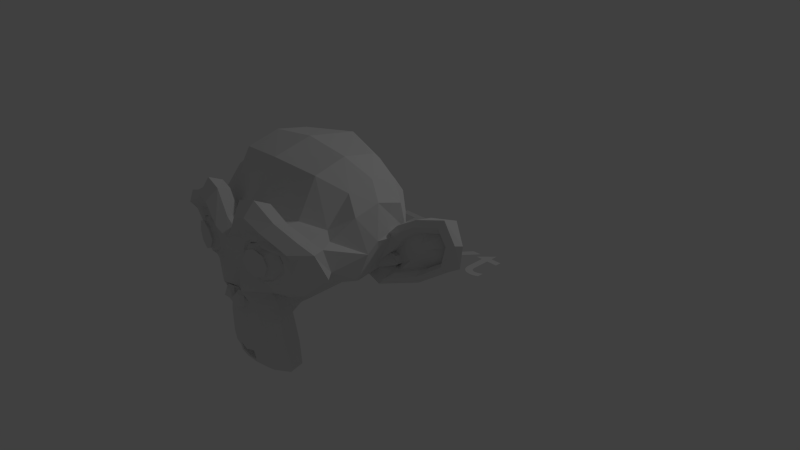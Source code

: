 # Source: TheMouse.blend  (saved by Blender 2.76.0; exported with 4.5.12 LTS)
import bpy
from mathutils import Matrix  # noqa: F401  (used for matrix-valued properties, if any)

bpy.ops.wm.read_factory_settings(use_empty=True)
scene = bpy.context.scene
scene.name = 'Scene'

# ---- collections
col_collection_1 = bpy.data.collections.new('Collection 1'); scene.collection.children.link(col_collection_1)

# ---- materials (node trees are filled in below, after node groups)
mat_material = bpy.data.materials.new('Material')
mat_material.alpha_threshold = 0.0
mat_material.use_transparent_shadow = False
mat_material.roughness = 0.5
mat_material.line_color = (0.0, 0.0, 0.0, 1.0)

# ---- material node trees

# ---- world
world_world = bpy.data.worlds.new('World'); scene.world = world_world
world_world.color = (0.05088, 0.05088, 0.05088)
world_world.use_sun_shadow = False
world_world.sun_shadow_jitter_overblur = 0.0
world_world.cycles.sampling_method = 'MANUAL'
world_world.cycles.sample_map_resolution = 256

# ---- cameras
cam_camera = bpy.data.cameras.new('Camera')
cam_camera.clip_end = 100.0
cam_camera.lens = 35.0
cam_camera.sensor_width = 32.0
cam_camera.sensor_height = 18.0
cam_camera.ortho_scale = 7.314
cam_camera.dof.focus_distance = 0.0
cam_camera.dof.aperture_fstop = 128.0

# ---- lights
light_lamp = bpy.data.lights.new('Lamp', 'POINT')
light_lamp.transmission_factor = 0.0
light_lamp.cutoff_distance = 30.0
light_lamp.energy = 100.0
light_lamp.shadow_buffer_clip_start = 1.001
light_lamp.shadow_soft_size = 0.1
light_lamp.shadow_maximum_resolution = 0.006
light_lamp.use_absolute_resolution = True
light_lamp.cycles.use_multiple_importance_sampling = False

# ---- meshes
me_suzanne = bpy.data.meshes.new('Suzanne')
me_suzanne.from_pydata([(0.4375, -0.7656, 0.1641), (-0.4375, -0.7656, 0.1641), (0.5, -0.6875, 0.09375), (-0.5, -0.6875, 0.09375), (0.5469, -0.5781, 0.05469), (-0.5469, -0.5781, 0.05469), (0.3516, -0.6172, -0.02344), (-0.3516, -0.6172, -0.02344), (0.3516, -0.7188, 0.03125), (-0.3516, -0.7188, 0.03125), (0.3516, -0.7812, 0.1328), (-0.3516, -0.7812, 0.1328), (0.2734, -0.7969, 0.1641), (-0.2734, -0.7969, 0.1641), (0.2031, -0.7422, 0.09375), (-0.2031, -0.7422, 0.09375), (0.1562, -0.6484, 0.05469), (-0.1562, -0.6484, 0.05469), (0.07812, -0.6562, 0.2422), (-0.07812, -0.6562, 0.2422), (0.1406, -0.7422, 0.2422), (-0.1406, -0.7422, 0.2422), (0.2422, -0.7969, 0.2422), (-0.2422, -0.7969, 0.2422), (0.2734, -0.7969, 0.3281), (-0.2734, -0.7969, 0.3281), (0.2031, -0.7422, 0.3906), (-0.2031, -0.7422, 0.3906), (0.1562, -0.6484, 0.4375), (-0.1562, -0.6484, 0.4375), (0.3516, -0.6172, 0.5156), (-0.3516, -0.6172, 0.5156), (0.3516, -0.7188, 0.4531), (-0.3516, -0.7188, 0.4531), (0.3516, -0.7812, 0.3594), (-0.3516, -0.7812, 0.3594), (0.4375, -0.7656, 0.3281), (-0.4375, -0.7656, 0.3281), (0.5, -0.6875, 0.3906), (-0.5, -0.6875, 0.3906), (0.5469, -0.5781, 0.4375), (-0.5469, -0.5781, 0.4375), (0.625, -0.5625, 0.2422), (-0.625, -0.5625, 0.2422), (0.5625, -0.6719, 0.2422), (-0.5625, -0.6719, 0.2422), (0.4688, -0.7578, 0.2422), (-0.4688, -0.7578, 0.2422), (0.4766, -0.7734, 0.2422), (-0.4766, -0.7734, 0.2422), (0.4453, -0.7812, 0.3359), (-0.4453, -0.7812, 0.3359), (0.3516, -0.8047, 0.375), (-0.3516, -0.8047, 0.375), (0.2656, -0.8203, 0.3359), (-0.2656, -0.8203, 0.3359), (0.2266, -0.8203, 0.2422), (-0.2266, -0.8203, 0.2422), (0.2656, -0.8203, 0.1562), (-0.2656, -0.8203, 0.1562), (0.3516, -0.8281, 0.2422), (-0.3516, -0.8281, 0.2422), (0.3516, -0.8047, 0.1172), (-0.3516, -0.8047, 0.1172), (0.4453, -0.7812, 0.1562), (-0.4453, -0.7812, 0.1562), (0.0, -0.7422, 0.4297), (0.0, -0.8203, 0.3516), (0.0, -0.7344, -0.6797), (0.0, -0.7812, -0.3203), (0.0, -0.7969, -0.1875), (0.0, -0.7188, -0.7734), (0.0, -0.6016, 0.4062), (0.0, -0.5703, 0.5703), (0.0, 0.5469, 0.8984), (0.0, 0.8516, 0.5625), (0.0, 0.8281, 0.07031), (0.0, 0.3516, -0.3828), (0.2031, -0.5625, -0.1875), (-0.2031, -0.5625, -0.1875), (0.3125, -0.5703, -0.4375), (-0.3125, -0.5703, -0.4375), (0.3516, -0.5703, -0.6953), (-0.3516, -0.5703, -0.6953), (0.3672, -0.5312, -0.8906), (-0.3672, -0.5312, -0.8906), (0.3281, -0.5234, -0.9453), (-0.3281, -0.5234, -0.9453), (0.1797, -0.5547, -0.9688), (-0.1797, -0.5547, -0.9688), (0.0, -0.5781, -0.9844), (0.4375, -0.5312, -0.1406), (-0.4375, -0.5312, -0.1406), (0.6328, -0.5391, -0.03906), (-0.6328, -0.5391, -0.03906), (0.8281, -0.4453, 0.1484), (-0.8281, -0.4453, 0.1484), (0.8594, -0.5938, 0.4297), (-0.8594, -0.5938, 0.4297), (0.7109, -0.625, 0.4844), (-0.7109, -0.625, 0.4844), (0.4922, -0.6875, 0.6016), (-0.4922, -0.6875, 0.6016), (0.3203, -0.7344, 0.7578), (-0.3203, -0.7344, 0.7578), (0.1562, -0.7578, 0.7188), (-0.1562, -0.7578, 0.7188), (0.0625, -0.75, 0.4922), (-0.0625, -0.75, 0.4922), (0.1641, -0.7734, 0.4141), (-0.1641, -0.7734, 0.4141), (0.125, -0.7656, 0.3047), (-0.125, -0.7656, 0.3047), (0.2031, -0.7422, 0.09375), (-0.2031, -0.7422, 0.09375), (0.375, -0.7031, 0.01562), (-0.375, -0.7031, 0.01562), (0.4922, -0.6719, 0.0625), (-0.4922, -0.6719, 0.0625), (0.625, -0.6484, 0.1875), (-0.625, -0.6484, 0.1875), (0.6406, -0.6484, 0.2969), (-0.6406, -0.6484, 0.2969), (0.6016, -0.6641, 0.375), (-0.6016, -0.6641, 0.375), (0.4297, -0.7188, 0.4375), (-0.4297, -0.7188, 0.4375), (0.25, -0.7578, 0.4688), (-0.25, -0.7578, 0.4688), (0.0, -0.7344, -0.7656), (0.1094, -0.7344, -0.7188), (-0.1094, -0.7344, -0.7188), (0.1172, -0.7109, -0.8359), (-0.1172, -0.7109, -0.8359), (0.0625, -0.6953, -0.8828), (-0.0625, -0.6953, -0.8828), (0.0, -0.6875, -0.8906), (0.0, -0.75, -0.1953), (0.0, -0.7422, -0.1406), (0.1016, -0.7422, -0.1484), (-0.1016, -0.7422, -0.1484), (0.125, -0.75, -0.2266), (-0.125, -0.75, -0.2266), (0.08594, -0.7422, -0.2891), (-0.08594, -0.7422, -0.2891), (0.3984, -0.6719, -0.04688), (-0.3984, -0.6719, -0.04688), (0.6172, -0.625, 0.05469), (-0.6172, -0.625, 0.05469), (0.7266, -0.6016, 0.2031), (-0.7266, -0.6016, 0.2031), (0.7422, -0.6562, 0.375), (-0.7422, -0.6562, 0.375), (0.6875, -0.7266, 0.4141), (-0.6875, -0.7266, 0.4141), (0.4375, -0.7969, 0.5469), (-0.4375, -0.7969, 0.5469), (0.3125, -0.8359, 0.6406), (-0.3125, -0.8359, 0.6406), (0.2031, -0.8516, 0.6172), (-0.2031, -0.8516, 0.6172), (0.1016, -0.8438, 0.4297), (-0.1016, -0.8438, 0.4297), (0.125, -0.8125, -0.1016), (-0.125, -0.8125, -0.1016), (0.2109, -0.7109, -0.4453), (-0.2109, -0.7109, -0.4453), (0.25, -0.6875, -0.7031), (-0.25, -0.6875, -0.7031), (0.2656, -0.6641, -0.8203), (-0.2656, -0.6641, -0.8203), (0.2344, -0.6328, -0.9141), (-0.2344, -0.6328, -0.9141), (0.1641, -0.6328, -0.9297), (-0.1641, -0.6328, -0.9297), (0.0, -0.6406, -0.9453), (0.0, -0.7266, 0.04688), (0.0, -0.7656, 0.2109), (0.3281, -0.7422, 0.4766), (-0.3281, -0.7422, 0.4766), (0.1641, -0.75, 0.1406), (-0.1641, -0.75, 0.1406), (0.1328, -0.7578, 0.2109), (-0.1328, -0.7578, 0.2109), (0.1172, -0.7344, -0.6875), (-0.1172, -0.7344, -0.6875), (0.07812, -0.75, -0.4453), (-0.07812, -0.75, -0.4453), (0.0, -0.75, -0.4453), (0.0, -0.7422, -0.3281), (0.09375, -0.7812, -0.2734), (-0.09375, -0.7812, -0.2734), (0.1328, -0.7969, -0.2266), (-0.1328, -0.7969, -0.2266), (0.1094, -0.7812, -0.1328), (-0.1094, -0.7812, -0.1328), (0.03906, -0.7812, -0.125), (-0.03906, -0.7812, -0.125), (0.0, -0.8281, -0.2031), (0.04688, -0.8125, -0.1484), (-0.04688, -0.8125, -0.1484), (0.09375, -0.8125, -0.1562), (-0.09375, -0.8125, -0.1562), (0.1094, -0.8281, -0.2266), (-0.1094, -0.8281, -0.2266), (0.07812, -0.8047, -0.25), (-0.07812, -0.8047, -0.25), (0.0, -0.8047, -0.2891), (0.2578, -0.5547, -0.3125), (-0.2578, -0.5547, -0.3125), (0.1641, -0.7109, -0.2422), (-0.1641, -0.7109, -0.2422), (0.1797, -0.7109, -0.3125), (-0.1797, -0.7109, -0.3125), (0.2344, -0.5547, -0.25), (-0.2344, -0.5547, -0.25), (0.0, -0.6875, -0.875), (0.04688, -0.6875, -0.8672), (-0.04688, -0.6875, -0.8672), (0.09375, -0.7109, -0.8203), (-0.09375, -0.7109, -0.8203), (0.09375, -0.7266, -0.7422), (-0.09375, -0.7266, -0.7422), (0.0, -0.6562, -0.7812), (0.09375, -0.6641, -0.75), (-0.09375, -0.6641, -0.75), (0.09375, -0.6406, -0.8125), (-0.09375, -0.6406, -0.8125), (0.04688, -0.6328, -0.8516), (-0.04688, -0.6328, -0.8516), (0.0, -0.6328, -0.8594), (0.1719, -0.7812, 0.2188), (-0.1719, -0.7812, 0.2188), (0.1875, -0.7734, 0.1562), (-0.1875, -0.7734, 0.1562), (0.3359, -0.7578, 0.4297), (-0.3359, -0.7578, 0.4297), (0.2734, -0.7734, 0.4219), (-0.2734, -0.7734, 0.4219), (0.4219, -0.7734, 0.3984), (-0.4219, -0.7734, 0.3984), (0.5625, -0.6953, 0.3516), (-0.5625, -0.6953, 0.3516), (0.5859, -0.6875, 0.2891), (-0.5859, -0.6875, 0.2891), (0.5781, -0.6797, 0.1953), (-0.5781, -0.6797, 0.1953), (0.4766, -0.7188, 0.1016), (-0.4766, -0.7188, 0.1016), (0.375, -0.7422, 0.0625), (-0.375, -0.7422, 0.0625), (0.2266, -0.7812, 0.1094), (-0.2266, -0.7812, 0.1094), (0.1797, -0.7812, 0.2969), (-0.1797, -0.7812, 0.2969), (0.2109, -0.7812, 0.375), (-0.2109, -0.7812, 0.375), (0.2344, -0.7578, 0.3594), (-0.2344, -0.7578, 0.3594), (0.1953, -0.7578, 0.2969), (-0.1953, -0.7578, 0.2969), (0.2422, -0.7578, 0.125), (-0.2422, -0.7578, 0.125), (0.375, -0.7266, 0.08594), (-0.375, -0.7266, 0.08594), (0.4609, -0.7031, 0.1172), (-0.4609, -0.7031, 0.1172), (0.5469, -0.6719, 0.2109), (-0.5469, -0.6719, 0.2109), (0.5547, -0.6719, 0.2812), (-0.5547, -0.6719, 0.2812), (0.5312, -0.6797, 0.3359), (-0.5312, -0.6797, 0.3359), (0.4141, -0.75, 0.3906), (-0.4141, -0.75, 0.3906), (0.2812, -0.7656, 0.3984), (-0.2812, -0.7656, 0.3984), (0.3359, -0.75, 0.4062), (-0.3359, -0.75, 0.4062), (0.2031, -0.75, 0.1719), (-0.2031, -0.75, 0.1719), (0.1953, -0.75, 0.2266), (-0.1953, -0.75, 0.2266), (0.1094, -0.6094, 0.4609), (-0.1094, -0.6094, 0.4609), (0.1953, -0.6172, 0.6641), (-0.1953, -0.6172, 0.6641), (0.3359, -0.5938, 0.6875), (-0.3359, -0.5938, 0.6875), (0.4844, -0.5547, 0.5547), (-0.4844, -0.5547, 0.5547), (0.6797, -0.4922, 0.4531), (-0.6797, -0.4922, 0.4531), (0.7969, -0.4609, 0.4062), (-0.7969, -0.4609, 0.4062), (0.7734, -0.375, 0.1641), (-0.7734, -0.375, 0.1641), (0.6016, -0.4141, 0.0), (-0.6016, -0.4141, 0.0), (0.4375, -0.4688, -0.09375), (-0.4375, -0.4688, -0.09375), (0.0, -0.2891, 0.8984), (0.0, 0.07812, 0.9844), (0.0, 0.6719, -0.1953), (0.0, -0.1875, -0.4609), (0.0, -0.4609, -0.9766), (0.0, -0.3438, -0.8047), (0.0, -0.3203, -0.5703), (0.0, -0.2812, -0.4844), (0.8516, -0.05469, 0.2344), (-0.8516, -0.05469, 0.2344), (0.8594, 0.04688, 0.3203), (-0.8594, 0.04688, 0.3203), (0.7734, 0.4375, 0.2656), (-0.7734, 0.4375, 0.2656), (0.4609, 0.7031, 0.4375), (-0.4609, 0.7031, 0.4375), (0.7344, -0.07031, -0.04688), (-0.7344, -0.07031, -0.04688), (0.5938, 0.1641, -0.125), (-0.5938, 0.1641, -0.125), (0.6406, 0.4297, -0.007812), (-0.6406, 0.4297, -0.007812), (0.3359, 0.6641, 0.05469), (-0.3359, 0.6641, 0.05469), (0.2344, -0.4062, -0.3516), (-0.2344, -0.4062, -0.3516), (0.1797, -0.2578, -0.4141), (-0.1797, -0.2578, -0.4141), (0.2891, -0.3828, -0.7109), (-0.2891, -0.3828, -0.7109), (0.25, -0.3906, -0.5), (-0.25, -0.3906, -0.5), (0.3281, -0.3984, -0.9141), (-0.3281, -0.3984, -0.9141), (0.1406, -0.3672, -0.7578), (-0.1406, -0.3672, -0.7578), (0.125, -0.3594, -0.5391), (-0.125, -0.3594, -0.5391), (0.1641, -0.4375, -0.9453), (-0.1641, -0.4375, -0.9453), (0.2188, -0.4297, -0.2812), (-0.2188, -0.4297, -0.2812), (0.2109, -0.4688, -0.2266), (-0.2109, -0.4688, -0.2266), (0.2031, -0.5, -0.1719), (-0.2031, -0.5, -0.1719), (0.2109, -0.1641, -0.3906), (-0.2109, -0.1641, -0.3906), (0.2969, 0.2656, -0.3125), (-0.2969, 0.2656, -0.3125), (0.3438, 0.5391, -0.1484), (-0.3438, 0.5391, -0.1484), (0.4531, 0.3828, 0.8672), (-0.4531, 0.3828, 0.8672), (0.4531, 0.07031, 0.9297), (-0.4531, 0.07031, 0.9297), (0.4531, -0.2344, 0.8516), (-0.4531, -0.2344, 0.8516), (0.4609, -0.4297, 0.5234), (-0.4609, -0.4297, 0.5234), (0.7266, -0.3359, 0.4062), (-0.7266, -0.3359, 0.4062), (0.6328, -0.2812, 0.4531), (-0.6328, -0.2812, 0.4531), (0.6406, -0.05469, 0.7031), (-0.6406, -0.05469, 0.7031), (0.7969, -0.125, 0.5625), (-0.7969, -0.125, 0.5625), (0.7969, 0.1172, 0.6172), (-0.7969, 0.1172, 0.6172), (0.6406, 0.1953, 0.75), (-0.6406, 0.1953, 0.75), (0.6406, 0.4453, 0.6797), (-0.6406, 0.4453, 0.6797), (0.7969, 0.3594, 0.5391), (-0.7969, 0.3594, 0.5391), (0.6172, 0.5859, 0.3281), (-0.6172, 0.5859, 0.3281), (0.4844, 0.5469, 0.02344), (-0.4844, 0.5469, 0.02344), (0.8203, 0.2031, 0.3281), (-0.8203, 0.2031, 0.3281), (0.4062, -0.1484, -0.1719), (-0.4062, -0.1484, -0.1719), (0.4297, 0.2109, -0.1953), (-0.4297, 0.2109, -0.1953), (0.8906, 0.2344, 0.4062), (-0.8906, 0.2344, 0.4062), (0.7734, 0.125, -0.1406), (-0.7734, 0.125, -0.1406), (1.039, 0.3281, -0.1016), (-1.039, 0.3281, -0.1016), (1.281, 0.4297, 0.05469), (-1.281, 0.4297, 0.05469), (1.352, 0.4219, 0.3203), (-1.352, 0.4219, 0.3203), (1.234, 0.4219, 0.5078), (-1.234, 0.4219, 0.5078), (1.023, 0.3125, 0.4766), (-1.023, 0.3125, 0.4766), (1.016, 0.2891, 0.4141), (-1.016, 0.2891, 0.4141), (1.188, 0.3906, 0.4375), (-1.188, 0.3906, 0.4375), (1.266, 0.4062, 0.2891), (-1.266, 0.4062, 0.2891), (1.211, 0.4062, 0.07812), (-1.211, 0.4062, 0.07812), (1.031, 0.3047, -0.03906), (-1.031, 0.3047, -0.03906), (0.8281, 0.1328, -0.07031), (-0.8281, 0.1328, -0.07031), (0.9219, 0.2188, 0.3594), (-0.9219, 0.2188, 0.3594), (0.9453, 0.2891, 0.3047), (-0.9453, 0.2891, 0.3047), (0.8828, 0.2109, -0.02344), (-0.8828, 0.2109, -0.02344), (1.039, 0.3672, 0.0), (-1.039, 0.3672, 0.0), (1.188, 0.4453, 0.09375), (-1.188, 0.4453, 0.09375), (1.234, 0.4453, 0.25), (-1.234, 0.4453, 0.25), (1.172, 0.4375, 0.3594), (-1.172, 0.4375, 0.3594), (1.023, 0.3594, 0.3438), (-1.023, 0.3594, 0.3438), (0.8438, 0.2109, 0.2891), (-0.8438, 0.2109, 0.2891), (0.8359, 0.2734, 0.1719), (-0.8359, 0.2734, 0.1719), (0.7578, 0.2734, 0.09375), (-0.7578, 0.2734, 0.09375), (0.8203, 0.2734, 0.08594), (-0.8203, 0.2734, 0.08594), (0.8438, 0.2734, 0.01562), (-0.8438, 0.2734, 0.01562), (0.8125, 0.2734, -0.01562), (-0.8125, 0.2734, -0.01562), (0.7266, 0.07031, 0.0), (-0.7266, 0.07031, 0.0), (0.7188, 0.1719, -0.02344), (-0.7188, 0.1719, -0.02344), (0.7188, 0.1875, 0.03906), (-0.7188, 0.1875, 0.03906), (0.7969, 0.2109, 0.2031), (-0.7969, 0.2109, 0.2031), (0.8906, 0.2656, 0.2422), (-0.8906, 0.2656, 0.2422), (0.8906, 0.3203, 0.2344), (-0.8906, 0.3203, 0.2344), (0.8125, 0.3203, -0.01562), (-0.8125, 0.3203, -0.01562), (0.8516, 0.3203, 0.01562), (-0.8516, 0.3203, 0.01562), (0.8281, 0.3203, 0.07812), (-0.8281, 0.3203, 0.07812), (0.7656, 0.3203, 0.09375), (-0.7656, 0.3203, 0.09375), (0.8438, 0.3203, 0.1719), (-0.8438, 0.3203, 0.1719), (1.039, 0.4141, 0.3281), (-1.039, 0.4141, 0.3281), (1.188, 0.4844, 0.3438), (-1.188, 0.4844, 0.3438), (1.258, 0.4922, 0.2422), (-1.258, 0.4922, 0.2422), (1.211, 0.4844, 0.08594), (-1.211, 0.4844, 0.08594), (1.047, 0.4219, 0.0), (-1.047, 0.4219, 0.0), (0.8828, 0.2656, -0.01562), (-0.8828, 0.2656, -0.01562), (0.9531, 0.3438, 0.2891), (-0.9531, 0.3438, 0.2891), (0.8906, 0.3281, 0.1094), (-0.8906, 0.3281, 0.1094), (0.9375, 0.3359, 0.0625), (-0.9375, 0.3359, 0.0625), (1.0, 0.3672, 0.125), (-1.0, 0.3672, 0.125), (0.9609, 0.3516, 0.1719), (-0.9609, 0.3516, 0.1719), (1.016, 0.375, 0.2344), (-1.016, 0.375, 0.2344), (1.055, 0.3828, 0.1875), (-1.055, 0.3828, 0.1875), (1.109, 0.3906, 0.2109), (-1.109, 0.3906, 0.2109), (1.086, 0.3906, 0.2734), (-1.086, 0.3906, 0.2734), (1.023, 0.4844, 0.4375), (-1.023, 0.4844, 0.4375), (1.25, 0.5469, 0.4688), (-1.25, 0.5469, 0.4688), (1.367, 0.5, 0.2969), (-1.367, 0.5, 0.2969), (1.312, 0.5312, 0.05469), (-1.312, 0.5312, 0.05469), (1.039, 0.4922, -0.08594), (-1.039, 0.4922, -0.08594), (0.7891, 0.3281, -0.125), (-0.7891, 0.3281, -0.125), (0.8594, 0.3828, 0.3828), (-0.8594, 0.3828, 0.3828)], [], [(46, 0, 2, 44), (3, 1, 47, 45), (44, 2, 4, 42), (5, 3, 45, 43), (2, 8, 6, 4), (7, 9, 3, 5), (0, 10, 8, 2), (9, 11, 1, 3), (10, 12, 14, 8), (15, 13, 11, 9), (8, 14, 16, 6), (17, 15, 9, 7), (14, 20, 18, 16), (19, 21, 15, 17), (12, 22, 20, 14), (21, 23, 13, 15), (22, 24, 26, 20), (27, 25, 23, 21), (20, 26, 28, 18), (29, 27, 21, 19), (26, 32, 30, 28), (31, 33, 27, 29), (24, 34, 32, 26), (33, 35, 25, 27), (34, 36, 38, 32), (39, 37, 35, 33), (32, 38, 40, 30), (41, 39, 33, 31), (38, 44, 42, 40), (43, 45, 39, 41), (36, 46, 44, 38), (45, 47, 37, 39), (46, 36, 50, 48), (51, 37, 47, 49), (36, 34, 52, 50), (53, 35, 37, 51), (34, 24, 54, 52), (55, 25, 35, 53), (24, 22, 56, 54), (57, 23, 25, 55), (22, 12, 58, 56), (59, 13, 23, 57), (12, 10, 62, 58), (63, 11, 13, 59), (10, 0, 64, 62), (65, 1, 11, 63), (0, 46, 48, 64), (49, 47, 1, 65), (60, 64, 48), (49, 65, 61), (62, 64, 60), (61, 65, 63), (60, 58, 62), (63, 59, 61), (60, 56, 58), (59, 57, 61), (60, 54, 56), (57, 55, 61), (60, 52, 54), (55, 53, 61), (60, 50, 52), (53, 51, 61), (60, 48, 50), (51, 49, 61), (88, 173, 175, 90), (175, 174, 89, 90), (86, 171, 173, 88), (174, 172, 87, 89), (84, 169, 171, 86), (172, 170, 85, 87), (82, 167, 169, 84), (170, 168, 83, 85), (80, 165, 167, 82), (168, 166, 81, 83), (78, 91, 145, 163), (146, 92, 79, 164), (91, 93, 147, 145), (148, 94, 92, 146), (93, 95, 149, 147), (150, 96, 94, 148), (95, 97, 151, 149), (152, 98, 96, 150), (97, 99, 153, 151), (154, 100, 98, 152), (99, 101, 155, 153), (156, 102, 100, 154), (101, 103, 157, 155), (158, 104, 102, 156), (103, 105, 159, 157), (160, 106, 104, 158), (105, 107, 161, 159), (162, 108, 106, 160), (107, 66, 67, 161), (67, 66, 108, 162), (109, 127, 159, 161), (160, 128, 110, 162), (127, 178, 157, 159), (158, 179, 128, 160), (125, 155, 157, 178), (158, 156, 126, 179), (123, 153, 155, 125), (156, 154, 124, 126), (121, 151, 153, 123), (154, 152, 122, 124), (119, 149, 151, 121), (152, 150, 120, 122), (117, 147, 149, 119), (150, 148, 118, 120), (115, 145, 147, 117), (148, 146, 116, 118), (113, 163, 145, 115), (146, 164, 114, 116), (113, 180, 176, 163), (176, 181, 114, 164), (109, 161, 67, 111), (67, 162, 110, 112), (111, 67, 177, 182), (177, 67, 112, 183), (176, 180, 182, 177), (183, 181, 176, 177), (134, 136, 175, 173), (175, 136, 135, 174), (132, 134, 173, 171), (174, 135, 133, 172), (130, 132, 171, 169), (172, 133, 131, 170), (165, 186, 184, 167), (185, 187, 166, 168), (130, 169, 167, 184), (168, 170, 131, 185), (143, 189, 188, 186), (188, 189, 144, 187), (184, 186, 188, 68), (188, 187, 185, 68), (129, 130, 184, 68), (185, 131, 129, 68), (141, 192, 190, 143), (191, 193, 142, 144), (139, 194, 192, 141), (193, 195, 140, 142), (138, 196, 194, 139), (195, 197, 138, 140), (137, 70, 196, 138), (197, 70, 137, 138), (189, 143, 190, 69), (191, 144, 189, 69), (69, 190, 205, 207), (206, 191, 69, 207), (70, 198, 199, 196), (200, 198, 70, 197), (196, 199, 201, 194), (202, 200, 197, 195), (194, 201, 203, 192), (204, 202, 195, 193), (192, 203, 205, 190), (206, 204, 193, 191), (198, 203, 201, 199), (202, 204, 198, 200), (198, 207, 205, 203), (206, 207, 198, 204), (138, 139, 163, 176), (164, 140, 138, 176), (139, 141, 210, 163), (211, 142, 140, 164), (141, 143, 212, 210), (213, 144, 142, 211), (143, 186, 165, 212), (166, 187, 144, 213), (80, 208, 212, 165), (213, 209, 81, 166), (208, 214, 210, 212), (211, 215, 209, 213), (78, 163, 210, 214), (211, 164, 79, 215), (130, 129, 71, 221), (71, 129, 131, 222), (132, 130, 221, 219), (222, 131, 133, 220), (134, 132, 219, 217), (220, 133, 135, 218), (136, 134, 217, 216), (218, 135, 136, 216), (216, 217, 228, 230), (229, 218, 216, 230), (217, 219, 226, 228), (227, 220, 218, 229), (219, 221, 224, 226), (225, 222, 220, 227), (221, 71, 223, 224), (223, 71, 222, 225), (223, 230, 228, 224), (229, 230, 223, 225), (224, 228, 226), (227, 229, 225), (182, 180, 233, 231), (234, 181, 183, 232), (111, 182, 231, 253), (232, 183, 112, 254), (109, 111, 253, 255), (254, 112, 110, 256), (180, 113, 251, 233), (252, 114, 181, 234), (113, 115, 249, 251), (250, 116, 114, 252), (115, 117, 247, 249), (248, 118, 116, 250), (117, 119, 245, 247), (246, 120, 118, 248), (119, 121, 243, 245), (244, 122, 120, 246), (121, 123, 241, 243), (242, 124, 122, 244), (123, 125, 239, 241), (240, 126, 124, 242), (125, 178, 235, 239), (236, 179, 126, 240), (178, 127, 237, 235), (238, 128, 179, 236), (127, 109, 255, 237), (256, 110, 128, 238), (237, 255, 257, 275), (258, 256, 238, 276), (235, 237, 275, 277), (276, 238, 236, 278), (239, 235, 277, 273), (278, 236, 240, 274), (241, 239, 273, 271), (274, 240, 242, 272), (243, 241, 271, 269), (272, 242, 244, 270), (245, 243, 269, 267), (270, 244, 246, 268), (247, 245, 267, 265), (268, 246, 248, 266), (249, 247, 265, 263), (266, 248, 250, 264), (251, 249, 263, 261), (264, 250, 252, 262), (233, 251, 261, 279), (262, 252, 234, 280), (255, 253, 259, 257), (260, 254, 256, 258), (253, 231, 281, 259), (282, 232, 254, 260), (231, 233, 279, 281), (280, 234, 232, 282), (66, 107, 283, 72), (284, 108, 66, 72), (107, 105, 285, 283), (286, 106, 108, 284), (105, 103, 287, 285), (288, 104, 106, 286), (103, 101, 289, 287), (290, 102, 104, 288), (101, 99, 291, 289), (292, 100, 102, 290), (99, 97, 293, 291), (294, 98, 100, 292), (97, 95, 295, 293), (296, 96, 98, 294), (95, 93, 297, 295), (298, 94, 96, 296), (93, 91, 299, 297), (300, 92, 94, 298), (307, 308, 327, 337), (328, 308, 307, 338), (306, 307, 337, 335), (338, 307, 306, 336), (305, 306, 335, 339), (336, 306, 305, 340), (88, 90, 305, 339), (305, 90, 89, 340), (86, 88, 339, 333), (340, 89, 87, 334), (84, 86, 333, 329), (334, 87, 85, 330), (82, 84, 329, 331), (330, 85, 83, 332), (329, 335, 337, 331), (338, 336, 330, 332), (329, 333, 339, 335), (340, 334, 330, 336), (325, 331, 337, 327), (338, 332, 326, 328), (80, 82, 331, 325), (332, 83, 81, 326), (208, 341, 343, 214), (344, 342, 209, 215), (80, 325, 341, 208), (342, 326, 81, 209), (78, 214, 343, 345), (344, 215, 79, 346), (78, 345, 299, 91), (300, 346, 79, 92), (76, 323, 351, 303), (352, 324, 76, 303), (303, 351, 349, 77), (350, 352, 303, 77), (77, 349, 347, 304), (348, 350, 77, 304), (304, 347, 327, 308), (328, 348, 304, 308), (325, 327, 347, 341), (348, 328, 326, 342), (295, 297, 317, 309), (318, 298, 296, 310), (75, 315, 323, 76), (324, 316, 75, 76), (301, 357, 355, 302), (356, 358, 301, 302), (302, 355, 353, 74), (354, 356, 302, 74), (74, 353, 315, 75), (316, 354, 74, 75), (291, 293, 361, 363), (362, 294, 292, 364), (363, 361, 367, 365), (368, 362, 364, 366), (365, 367, 369, 371), (370, 368, 366, 372), (371, 369, 375, 373), (376, 370, 372, 374), (313, 377, 373, 375), (374, 378, 314, 376), (315, 353, 373, 377), (374, 354, 316, 378), (353, 355, 371, 373), (372, 356, 354, 374), (355, 357, 365, 371), (366, 358, 356, 372), (357, 359, 363, 365), (364, 360, 358, 366), (289, 291, 363, 359), (364, 292, 290, 360), (73, 359, 357, 301), (358, 360, 73, 301), (283, 285, 287, 289), (288, 286, 284, 290), (283, 289, 359, 73), (360, 290, 284, 73), (72, 283, 73), (73, 284, 72), (293, 295, 309, 361), (310, 296, 294, 362), (309, 311, 367, 361), (368, 312, 310, 362), (311, 381, 369, 367), (370, 382, 312, 368), (313, 375, 369, 381), (370, 376, 314, 382), (347, 349, 385, 383), (386, 350, 348, 384), (317, 383, 385, 319), (386, 384, 318, 320), (297, 299, 383, 317), (384, 300, 298, 318), (299, 343, 341, 383), (342, 344, 300, 384), (341, 347, 383), (384, 348, 342), (299, 345, 343), (344, 346, 300), (313, 321, 379, 377), (380, 322, 314, 378), (315, 377, 379, 323), (380, 378, 316, 324), (319, 385, 379, 321), (380, 386, 320, 322), (349, 351, 379, 385), (380, 352, 350, 386), (323, 379, 351), (352, 380, 324), (399, 387, 413, 401), (414, 388, 400, 402), (399, 401, 403, 397), (404, 402, 400, 398), (397, 403, 405, 395), (406, 404, 398, 396), (395, 405, 407, 393), (408, 406, 396, 394), (393, 407, 409, 391), (410, 408, 394, 392), (391, 409, 411, 389), (412, 410, 392, 390), (409, 419, 417, 411), (418, 420, 410, 412), (407, 421, 419, 409), (420, 422, 408, 410), (405, 423, 421, 407), (422, 424, 406, 408), (403, 425, 423, 405), (424, 426, 404, 406), (401, 427, 425, 403), (426, 428, 402, 404), (401, 413, 415, 427), (416, 414, 402, 428), (317, 319, 443, 441), (444, 320, 318, 442), (319, 389, 411, 443), (412, 390, 320, 444), (309, 317, 441, 311), (442, 318, 310, 312), (381, 429, 413, 387), (414, 430, 382, 388), (411, 417, 439, 443), (440, 418, 412, 444), (437, 445, 443, 439), (444, 446, 438, 440), (433, 445, 437, 435), (438, 446, 434, 436), (431, 447, 445, 433), (446, 448, 432, 434), (429, 447, 431, 449), (432, 448, 430, 450), (413, 429, 449, 415), (450, 430, 414, 416), (311, 447, 429, 381), (430, 448, 312, 382), (311, 441, 445, 447), (446, 442, 312, 448), (441, 443, 445), (446, 444, 442), (415, 449, 451, 475), (452, 450, 416, 476), (449, 431, 461, 451), (462, 432, 450, 452), (431, 433, 459, 461), (460, 434, 432, 462), (433, 435, 457, 459), (458, 436, 434, 460), (435, 437, 455, 457), (456, 438, 436, 458), (437, 439, 453, 455), (454, 440, 438, 456), (439, 417, 473, 453), (474, 418, 440, 454), (427, 415, 475, 463), (476, 416, 428, 464), (425, 427, 463, 465), (464, 428, 426, 466), (423, 425, 465, 467), (466, 426, 424, 468), (421, 423, 467, 469), (468, 424, 422, 470), (419, 421, 469, 471), (470, 422, 420, 472), (417, 419, 471, 473), (472, 420, 418, 474), (457, 455, 479, 477), (480, 456, 458, 478), (477, 479, 481, 483), (482, 480, 478, 484), (483, 481, 487, 485), (488, 482, 484, 486), (485, 487, 489, 491), (490, 488, 486, 492), (463, 475, 485, 491), (486, 476, 464, 492), (451, 483, 485, 475), (486, 484, 452, 476), (451, 461, 477, 483), (478, 462, 452, 484), (457, 477, 461, 459), (462, 478, 458, 460), (453, 473, 479, 455), (480, 474, 454, 456), (471, 481, 479, 473), (480, 482, 472, 474), (469, 487, 481, 471), (482, 488, 470, 472), (467, 489, 487, 469), (488, 490, 468, 470), (465, 491, 489, 467), (490, 492, 466, 468), (463, 491, 465), (466, 492, 464), (391, 389, 503, 501), (504, 390, 392, 502), (393, 391, 501, 499), (502, 392, 394, 500), (395, 393, 499, 497), (500, 394, 396, 498), (397, 395, 497, 495), (498, 396, 398, 496), (399, 397, 495, 493), (496, 398, 400, 494), (387, 399, 493, 505), (494, 400, 388, 506), (493, 501, 503, 505), (504, 502, 494, 506), (493, 495, 499, 501), (500, 496, 494, 502), (495, 497, 499), (500, 498, 496), (313, 381, 387, 505), (388, 382, 314, 506), (313, 505, 503, 321), (504, 506, 314, 322), (319, 321, 503, 389), (504, 322, 320, 390)])
me_suzanne.use_remesh_preserve_volume = False
me_suzanne.use_remesh_preserve_attributes = False
me_suzanne.use_mirror_vertex_groups = False
me_suzanne.update()
me_cube = bpy.data.meshes.new('Cube')
me_cube.from_pydata([(1.0, 1.0, -1.0), (1.0, -1.0, -1.0), (-1.0, -1.0, -1.0), (-1.0, 1.0, -1.0), (1.0, 1.0, 1.0), (1.0, -1.0, 1.0), (-1.0, -1.0, 1.0), (-1.0, 1.0, 1.0)], [], [(0, 1, 2, 3), (4, 7, 6, 5), (0, 4, 5, 1), (1, 5, 6, 2), (2, 6, 7, 3), (4, 0, 3, 7)])
me_cube.materials.append(mat_material)
me_cube.use_remesh_preserve_volume = False
me_cube.use_remesh_preserve_attributes = False
me_cube.use_mirror_vertex_groups = False
me_cube.update()

# ---- curves / text
txt_text = bpy.data.curves.new('Text', 'FONT')
txt_text.dimensions = '2D'
txt_text.body = 'Text'
txt_text.use_path_clamp = True
txt_text.bevel_resolution = 0
arm_armature = bpy.data.armatures.new('Armature')  # bones are not reproduced

# ---- objects
ob_my_movie = bpy.data.objects.new('My Movie', txt_text)
ob_suzanne = bpy.data.objects.new('Suzanne', me_suzanne)
ob_armature = bpy.data.objects.new('Armature', arm_armature)
ob_cube = bpy.data.objects.new('Cube', me_cube)
ob_lamp = bpy.data.objects.new('Lamp', light_lamp)
ob_camera = bpy.data.objects.new('Camera', cam_camera)

# ---- transforms, parenting, visibility, modifiers, constraints
ob_my_movie.location = (-0.4014, 0.2917, 0.1662)
ob_my_movie.lineart.crease_threshold = 0.0
ob_suzanne.location = (1.947, -2.44, 1.782)
ob_suzanne.lineart.crease_threshold = 0.0
ob_armature.location = (-1.933, 1.552, -0.3223)
ob_armature.lineart.crease_threshold = 0.0
ob_cube.location = (4.469, 7.684, 2.635)
ob_cube.lock_rotations_4d = False
ob_cube.empty_display_type = 'ARROWS'
ob_cube.lineart.crease_threshold = 0.0
ob_lamp.location = (5.485, 1.339, 6.444)
ob_lamp.rotation_euler = (0.6503, 0.05522, 1.866)
ob_lamp.lock_rotations_4d = False
ob_lamp.empty_display_type = 'ARROWS'
ob_lamp.color = (0.0, 0.0, 0.0, 0.0)
ob_lamp.lineart.crease_threshold = 0.0
ob_camera.location = (7.481, -6.508, 5.344)
ob_camera.rotation_euler = (1.109, 0.01082, 0.8149)
ob_camera.lock_rotations_4d = False
ob_camera.empty_display_type = 'ARROWS'
ob_camera.color = (0.0, 0.0, 0.0, 0.0)
ob_camera.display_type = 'WIRE'
ob_camera.lineart.crease_threshold = 0.0

# ---- collection membership
col_collection_1.objects.link(ob_my_movie)
col_collection_1.objects.link(ob_suzanne)
col_collection_1.objects.link(ob_armature)
col_collection_1.objects.link(ob_cube)
col_collection_1.objects.link(ob_lamp)
col_collection_1.objects.link(ob_camera)

# ---- scene / render settings (as saved in the file)
scene.camera = ob_camera
scene.frame_start = 1; scene.frame_end = 250; scene.frame_set(180)
scene.render.engine = 'BLENDER_EEVEE_NEXT'
scene.render.resolution_percentage = 50
scene.render.dither_intensity = 0.0
scene.cycles.use_denoising = False
scene.cycles.samples = 10
scene.cycles.sampling_pattern = 'TABULATED_SOBOL'
scene.cycles.light_sampling_threshold = 0.0
scene.cycles.use_adaptive_sampling = False
scene.cycles.use_light_tree = False
scene.cycles.blur_glossy = 0.0
scene.cycles.pixel_filter_type = 'GAUSSIAN'
scene.cycles.sample_clamp_indirect = 0.0
scene.view_settings.view_transform = 'Standard'
bpy.context.view_layer.update()
